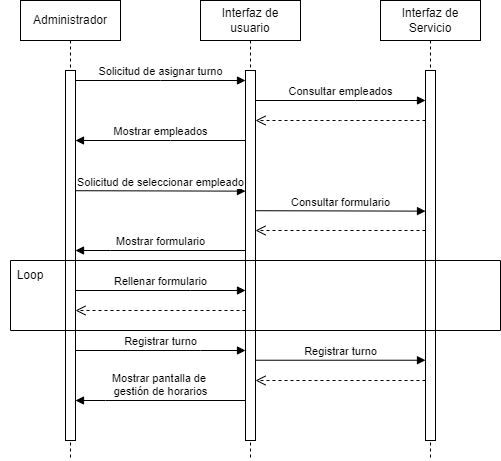

The diagram above was exported from draw.io. Its source (the exported page's mxGraphModel, read from the mxfile embedded in the PNG):
<mxGraphModel dx="927" dy="493" grid="1" gridSize="10" guides="1" tooltips="1" connect="1" arrows="1" fold="1" page="1" pageScale="1" pageWidth="850" pageHeight="1100" math="0" shadow="0">
  <root>
    <mxCell id="0" />
    <mxCell id="1" parent="0" />
    <mxCell id="aM9ryv3xv72pqoxQDRHE-1" value="Administrador" style="shape=umlLifeline;perimeter=lifelinePerimeter;whiteSpace=wrap;html=1;container=0;dropTarget=0;collapsible=0;recursiveResize=0;outlineConnect=0;portConstraint=eastwest;newEdgeStyle={&quot;edgeStyle&quot;:&quot;elbowEdgeStyle&quot;,&quot;elbow&quot;:&quot;vertical&quot;,&quot;curved&quot;:0,&quot;rounded&quot;:0};" parent="1" vertex="1">
      <mxGeometry x="40" y="40" width="100" height="460" as="geometry" />
    </mxCell>
    <mxCell id="aM9ryv3xv72pqoxQDRHE-2" value="" style="html=1;points=[];perimeter=orthogonalPerimeter;outlineConnect=0;targetShapes=umlLifeline;portConstraint=eastwest;newEdgeStyle={&quot;edgeStyle&quot;:&quot;elbowEdgeStyle&quot;,&quot;elbow&quot;:&quot;vertical&quot;,&quot;curved&quot;:0,&quot;rounded&quot;:0};" parent="aM9ryv3xv72pqoxQDRHE-1" vertex="1">
      <mxGeometry x="45" y="70" width="10" height="370" as="geometry" />
    </mxCell>
    <mxCell id="aM9ryv3xv72pqoxQDRHE-5" value="Interfaz de usuario" style="shape=umlLifeline;perimeter=lifelinePerimeter;whiteSpace=wrap;html=1;container=0;dropTarget=0;collapsible=0;recursiveResize=0;outlineConnect=0;portConstraint=eastwest;newEdgeStyle={&quot;edgeStyle&quot;:&quot;elbowEdgeStyle&quot;,&quot;elbow&quot;:&quot;vertical&quot;,&quot;curved&quot;:0,&quot;rounded&quot;:0};" parent="1" vertex="1">
      <mxGeometry x="220" y="40" width="100" height="460" as="geometry" />
    </mxCell>
    <mxCell id="aM9ryv3xv72pqoxQDRHE-6" value="" style="html=1;points=[];perimeter=orthogonalPerimeter;outlineConnect=0;targetShapes=umlLifeline;portConstraint=eastwest;newEdgeStyle={&quot;edgeStyle&quot;:&quot;elbowEdgeStyle&quot;,&quot;elbow&quot;:&quot;vertical&quot;,&quot;curved&quot;:0,&quot;rounded&quot;:0};" parent="aM9ryv3xv72pqoxQDRHE-5" vertex="1">
      <mxGeometry x="45" y="70" width="10" height="370" as="geometry" />
    </mxCell>
    <mxCell id="aM9ryv3xv72pqoxQDRHE-7" value="Solicitud de asignar turno" style="html=1;verticalAlign=bottom;endArrow=block;edgeStyle=elbowEdgeStyle;elbow=vertical;curved=0;rounded=0;" parent="1" source="aM9ryv3xv72pqoxQDRHE-2" target="aM9ryv3xv72pqoxQDRHE-6" edge="1">
      <mxGeometry relative="1" as="geometry">
        <mxPoint x="195" y="130" as="sourcePoint" />
        <Array as="points">
          <mxPoint x="180" y="120" />
        </Array>
        <mxPoint as="offset" />
      </mxGeometry>
    </mxCell>
    <mxCell id="aM9ryv3xv72pqoxQDRHE-9" value="Mostrar empleados" style="html=1;verticalAlign=bottom;endArrow=block;edgeStyle=elbowEdgeStyle;elbow=vertical;curved=0;rounded=0;" parent="1" target="aM9ryv3xv72pqoxQDRHE-2" edge="1">
      <mxGeometry relative="1" as="geometry">
        <mxPoint x="265" y="180" as="sourcePoint" />
        <Array as="points">
          <mxPoint x="190" y="180" />
        </Array>
        <mxPoint x="99.99999999999994" y="180" as="targetPoint" />
      </mxGeometry>
    </mxCell>
    <mxCell id="SshzttNIEOMJdES95IZK-1" value="Interfaz de Servicio" style="shape=umlLifeline;perimeter=lifelinePerimeter;whiteSpace=wrap;html=1;container=0;dropTarget=0;collapsible=0;recursiveResize=0;outlineConnect=0;portConstraint=eastwest;newEdgeStyle={&quot;edgeStyle&quot;:&quot;elbowEdgeStyle&quot;,&quot;elbow&quot;:&quot;vertical&quot;,&quot;curved&quot;:0,&quot;rounded&quot;:0};" parent="1" vertex="1">
      <mxGeometry x="400" y="40" width="100" height="460" as="geometry" />
    </mxCell>
    <mxCell id="SshzttNIEOMJdES95IZK-2" value="" style="html=1;points=[];perimeter=orthogonalPerimeter;outlineConnect=0;targetShapes=umlLifeline;portConstraint=eastwest;newEdgeStyle={&quot;edgeStyle&quot;:&quot;elbowEdgeStyle&quot;,&quot;elbow&quot;:&quot;vertical&quot;,&quot;curved&quot;:0,&quot;rounded&quot;:0};" parent="SshzttNIEOMJdES95IZK-1" vertex="1">
      <mxGeometry x="45" y="70" width="10" height="370" as="geometry" />
    </mxCell>
    <mxCell id="SshzttNIEOMJdES95IZK-3" value="Consultar empleados" style="html=1;verticalAlign=bottom;endArrow=block;edgeStyle=elbowEdgeStyle;elbow=vertical;curved=0;rounded=0;" parent="1" source="aM9ryv3xv72pqoxQDRHE-6" target="SshzttNIEOMJdES95IZK-2" edge="1">
      <mxGeometry relative="1" as="geometry">
        <mxPoint x="290" y="140" as="sourcePoint" />
        <Array as="points">
          <mxPoint x="375" y="140" />
        </Array>
        <mxPoint x="460" y="140" as="targetPoint" />
        <mxPoint as="offset" />
      </mxGeometry>
    </mxCell>
    <mxCell id="SshzttNIEOMJdES95IZK-4" value="" style="html=1;verticalAlign=bottom;endArrow=open;dashed=1;endSize=8;edgeStyle=elbowEdgeStyle;elbow=vertical;curved=0;rounded=0;" parent="1" source="SshzttNIEOMJdES95IZK-2" target="aM9ryv3xv72pqoxQDRHE-6" edge="1">
      <mxGeometry relative="1" as="geometry">
        <mxPoint x="270" y="160" as="targetPoint" />
        <Array as="points">
          <mxPoint x="360" y="160" />
        </Array>
        <mxPoint x="440" y="160" as="sourcePoint" />
      </mxGeometry>
    </mxCell>
    <mxCell id="SshzttNIEOMJdES95IZK-5" value="Solicitud de seleccionar empleado" style="html=1;verticalAlign=bottom;endArrow=block;edgeStyle=elbowEdgeStyle;elbow=vertical;curved=0;rounded=0;" parent="1" edge="1">
      <mxGeometry relative="1" as="geometry">
        <mxPoint x="95" y="230.20999999999998" as="sourcePoint" />
        <Array as="points" />
        <mxPoint x="265" y="230.20999999999998" as="targetPoint" />
        <mxPoint as="offset" />
      </mxGeometry>
    </mxCell>
    <mxCell id="SshzttNIEOMJdES95IZK-6" value="Consultar formulario" style="html=1;verticalAlign=bottom;endArrow=block;edgeStyle=elbowEdgeStyle;elbow=vertical;curved=0;rounded=0;" parent="1" edge="1">
      <mxGeometry relative="1" as="geometry">
        <mxPoint x="275" y="250.20999999999998" as="sourcePoint" />
        <Array as="points" />
        <mxPoint x="445" y="250.20999999999998" as="targetPoint" />
        <mxPoint as="offset" />
      </mxGeometry>
    </mxCell>
    <mxCell id="SshzttNIEOMJdES95IZK-7" value="" style="html=1;verticalAlign=bottom;endArrow=open;dashed=1;endSize=8;edgeStyle=elbowEdgeStyle;elbow=horizontal;curved=0;rounded=0;" parent="1" edge="1">
      <mxGeometry relative="1" as="geometry">
        <mxPoint x="275" y="270" as="targetPoint" />
        <Array as="points" />
        <mxPoint x="445" y="270" as="sourcePoint" />
      </mxGeometry>
    </mxCell>
    <mxCell id="SshzttNIEOMJdES95IZK-8" value="Mostrar formulario" style="html=1;verticalAlign=bottom;endArrow=block;edgeStyle=elbowEdgeStyle;elbow=vertical;curved=0;rounded=0;" parent="1" source="aM9ryv3xv72pqoxQDRHE-6" target="aM9ryv3xv72pqoxQDRHE-2" edge="1">
      <mxGeometry relative="1" as="geometry">
        <mxPoint x="255" y="290.0803225806451" as="sourcePoint" />
        <Array as="points">
          <mxPoint x="130" y="290" />
        </Array>
        <mxPoint x="130" y="290" as="targetPoint" />
      </mxGeometry>
    </mxCell>
    <mxCell id="SshzttNIEOMJdES95IZK-9" value="Rellenar formulario" style="html=1;verticalAlign=bottom;endArrow=block;edgeStyle=elbowEdgeStyle;elbow=vertical;curved=0;rounded=0;" parent="1" edge="1">
      <mxGeometry relative="1" as="geometry">
        <mxPoint x="95" y="330" as="sourcePoint" />
        <Array as="points">
          <mxPoint x="210" y="330" />
        </Array>
        <mxPoint x="265" y="330" as="targetPoint" />
        <mxPoint as="offset" />
      </mxGeometry>
    </mxCell>
    <mxCell id="SshzttNIEOMJdES95IZK-10" value="" style="html=1;verticalAlign=bottom;endArrow=open;dashed=1;endSize=8;edgeStyle=elbowEdgeStyle;elbow=horizontal;curved=0;rounded=0;" parent="1" source="aM9ryv3xv72pqoxQDRHE-6" target="aM9ryv3xv72pqoxQDRHE-2" edge="1">
      <mxGeometry relative="1" as="geometry">
        <mxPoint x="100" y="350" as="targetPoint" />
        <Array as="points">
          <mxPoint x="200" y="350" />
        </Array>
        <mxPoint x="258.71" y="350.81000000000006" as="sourcePoint" />
      </mxGeometry>
    </mxCell>
    <mxCell id="SshzttNIEOMJdES95IZK-12" value="Registrar turno" style="html=1;verticalAlign=bottom;endArrow=block;edgeStyle=elbowEdgeStyle;elbow=vertical;curved=0;rounded=0;" parent="1" source="aM9ryv3xv72pqoxQDRHE-2" target="aM9ryv3xv72pqoxQDRHE-6" edge="1">
      <mxGeometry relative="1" as="geometry">
        <mxPoint x="100" y="390" as="sourcePoint" />
        <Array as="points">
          <mxPoint x="220" y="390" />
        </Array>
        <mxPoint x="270" y="390" as="targetPoint" />
        <mxPoint as="offset" />
      </mxGeometry>
    </mxCell>
    <mxCell id="SshzttNIEOMJdES95IZK-13" value="Registrar turno" style="html=1;verticalAlign=bottom;endArrow=block;edgeStyle=elbowEdgeStyle;elbow=vertical;curved=0;rounded=0;" parent="1" source="aM9ryv3xv72pqoxQDRHE-6" edge="1">
      <mxGeometry relative="1" as="geometry">
        <mxPoint x="264.99999999999994" y="400" as="sourcePoint" />
        <Array as="points" />
        <mxPoint x="445" y="400" as="targetPoint" />
        <mxPoint as="offset" />
      </mxGeometry>
    </mxCell>
    <mxCell id="SshzttNIEOMJdES95IZK-16" value="" style="html=1;verticalAlign=bottom;endArrow=open;dashed=1;endSize=8;edgeStyle=elbowEdgeStyle;elbow=horizontal;curved=0;rounded=0;" parent="1" edge="1">
      <mxGeometry relative="1" as="geometry">
        <mxPoint x="275" y="419.9999999999999" as="targetPoint" />
        <Array as="points" />
        <mxPoint x="445" y="419.9999999999999" as="sourcePoint" />
      </mxGeometry>
    </mxCell>
    <mxCell id="SshzttNIEOMJdES95IZK-17" value="Mostrar pantalla de&amp;nbsp;&lt;div&gt;gestión de horarios&lt;/div&gt;" style="html=1;verticalAlign=bottom;endArrow=block;edgeStyle=elbowEdgeStyle;elbow=vertical;curved=0;rounded=0;" parent="1" source="aM9ryv3xv72pqoxQDRHE-6" target="aM9ryv3xv72pqoxQDRHE-2" edge="1">
      <mxGeometry relative="1" as="geometry">
        <mxPoint x="260" y="440" as="sourcePoint" />
        <Array as="points">
          <mxPoint x="125" y="440" />
        </Array>
        <mxPoint x="110" y="440" as="targetPoint" />
      </mxGeometry>
    </mxCell>
    <mxCell id="BRzJl58Cb6g8DrNjcrH7-6" value="" style="swimlane;startSize=0;" vertex="1" parent="1">
      <mxGeometry x="30" y="300" width="490" height="70" as="geometry" />
    </mxCell>
    <mxCell id="BRzJl58Cb6g8DrNjcrH7-7" value="Loop" style="text;html=1;align=center;verticalAlign=middle;whiteSpace=wrap;rounded=0;" vertex="1" parent="BRzJl58Cb6g8DrNjcrH7-6">
      <mxGeometry x="-10" width="60" height="30" as="geometry" />
    </mxCell>
  </root>
</mxGraphModel>